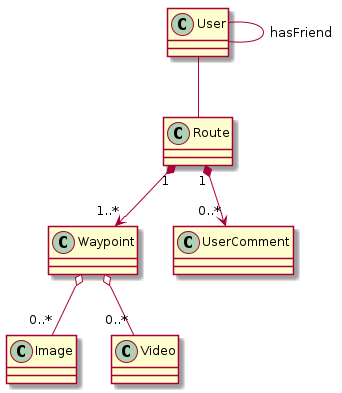

The diagram above was rendered by PlantUML. Its source (embedded in the PNG):
@startuml
User -- Route
User -- User : hasFriend
Route "1" *--> "1..*" Waypoint
Route "1" *--> "0..*" UserComment
Waypoint o-- "0..*" Image
Waypoint o-- "0..*" Video
@enduml